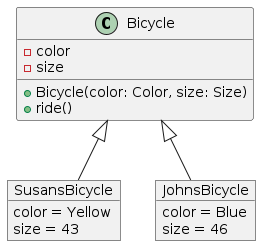

The diagram above was rendered by PlantUML. Its source (embedded in the PNG):
@startuml

class Bicycle {
    -color
    -size
    +Bicycle(color: Color, size: Size)
    +ride()
}

object SusansBicycle {
    color = Yellow
    size = 43
}

object JohnsBicycle {
    color = Blue
    size = 46
}

Bicycle <|-- SusansBicycle
Bicycle <|-- JohnsBicycle

@enduml